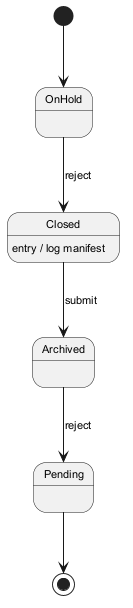

The diagram above was rendered by PlantUML. Its source (embedded in the PNG):
@startuml
skinparam monochrome true
skinparam defaultFontSize 11
[*] --> OnHold
OnHold --> Closed : reject
Closed --> Archived : submit
Closed : entry / log manifest
Archived --> Pending : reject
Pending --> [*]
@enduml